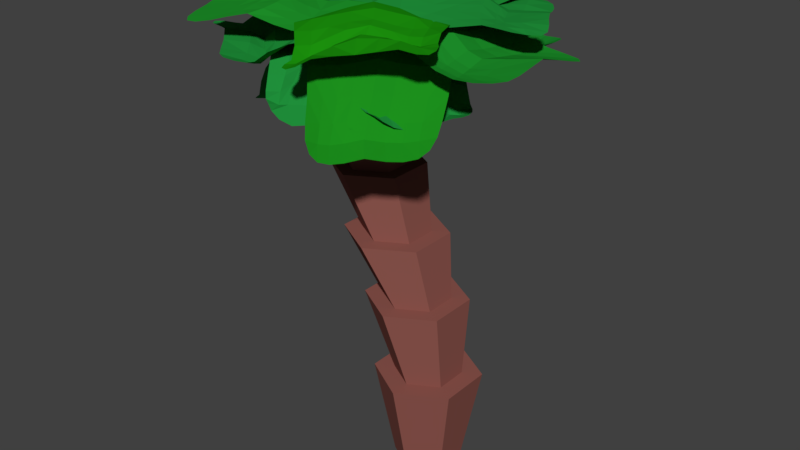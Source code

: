# Source: PalmTree.blend  (saved by Blender 2.79.0; exported with 4.5.12 LTS)
import bpy
from mathutils import Matrix  # noqa: F401  (used for matrix-valued properties, if any)

bpy.ops.wm.read_factory_settings(use_empty=True)
scene = bpy.context.scene
scene.name = 'Scene'

# ---- collections
col_collection_1 = bpy.data.collections.new('Collection 1'); scene.collection.children.link(col_collection_1)

# ---- materials (node trees are filled in below, after node groups)
mat_trunk = bpy.data.materials.new('Trunk')
mat_trunk.alpha_threshold = 0.0
mat_trunk.roughness = 0.5
mat_leaf = bpy.data.materials.new('Leaf')
mat_leaf.alpha_threshold = 0.0
mat_leaf.roughness = 0.5

# ---- material node trees
mat_trunk.use_nodes = True; mat_trunk.node_tree.nodes.clear()
_N = mat_trunk.node_tree.nodes; _L = mat_trunk.node_tree.links
n0 = _N.new('ShaderNodeOutputMaterial'); n0.name = 'Material Output'; n0.location = (300, 300)
n1 = _N.new('ShaderNodeBsdfDiffuse'); n1.name = 'Diffuse BSDF'; n1.location = (10, 300)
n1.inputs[0].default_value = (0.2734, 0.09496, 0.0778, 1.0)
_L.new(n1.outputs[0], n0.inputs[0])
n0.is_active_output = True
mat_leaf.use_nodes = True; mat_leaf.node_tree.nodes.clear()
_N = mat_leaf.node_tree.nodes; _L = mat_leaf.node_tree.links
n0 = _N.new('ShaderNodeOutputMaterial'); n0.name = 'Material Output'; n0.location = (590, 311)
n1 = _N.new('ShaderNodeObjectInfo'); n1.name = 'Object Info'; n1.location = (-281, 311)
n2 = _N.new('ShaderNodeHueSaturation'); n2.name = 'Hue Saturation Value'; n2.location = (-60, 337)
n2.inputs[4].default_value = (0.009947, 0.01295, 0.1212, 1.0)
n3 = _N.new('ShaderNodeMix'); n3.name = 'Mix'; n3.location = (179, 349)
n3.data_type = 'RGBA'
n3.inputs[0].default_value = 0.55
n3.inputs[7].default_value = (0.01947, 0.5, 0.0, 1.0)
n4 = _N.new('ShaderNodeBsdfDiffuse'); n4.name = 'Diffuse BSDF'; n4.location = (390, 327)
_L.new(n1.outputs[5], n2.inputs[2])
_L.new(n2.outputs[0], n3.inputs[6])
_L.new(n4.outputs[0], n0.inputs[0])
_L.new(n3.outputs[2], n4.inputs[0])
n0.is_active_output = True

# ---- world
world_world = bpy.data.worlds.new('World'); scene.world = world_world
world_world.color = (0.05088, 0.05088, 0.05088)
world_world.use_sun_shadow = False
world_world.sun_shadow_jitter_overblur = 0.0
world_world.cycles.sampling_method = 'MANUAL'

# ---- meshes
me_cylinder = bpy.data.meshes.new('Cylinder')
me_cylinder.from_pydata([(0.0, 0.4177, -0.002127), (-0.9372, 0.5513, 4.924), (0.3617, 0.2088, -0.002127), (-0.4598, 0.2756, 4.924), (0.3617, -0.2088, -0.002127), (-0.4598, -0.2756, 4.924), (-3.652e-08, -0.4177, -0.002127), (-0.9372, -0.5513, 4.924), (-0.3617, -0.2088, -0.002127), (-1.415, -0.2756, 4.924), (-0.3617, 0.2088, -0.002127), (-1.415, 0.2756, 4.924), (-0.0075, 0.4177, 1.253), (-0.1899, 0.4177, 2.246), (-0.5049, 0.4177, 3.04), (-0.8032, 0.4177, 3.858), (-0.4414, 0.2088, 3.858), (-0.1431, 0.2088, 3.04), (0.1719, 0.2088, 2.246), (0.3542, 0.2088, 1.253), (-0.4414, -0.2088, 3.858), (-0.1431, -0.2088, 3.04), (0.1719, -0.2088, 2.246), (0.3542, -0.2088, 1.253), (-0.8032, -0.4177, 3.858), (-0.5049, -0.4177, 3.04), (-0.1899, -0.4177, 2.246), (-0.0075, -0.4177, 1.253), (-1.165, -0.2088, 3.858), (-0.8666, -0.2088, 3.04), (-0.5516, -0.2088, 2.246), (-0.3692, -0.2088, 1.253), (-1.165, 0.2088, 3.858), (-0.8666, 0.2088, 3.04), (-0.5516, 0.2088, 2.246), (-0.3692, 0.2088, 1.253), (0.5729, 0.3351, 1.253), (0.5729, -0.3351, 1.253), (-0.007519, -0.6702, 1.253), (-0.588, -0.3351, 1.253), (-0.588, 0.3351, 1.253), (-0.007519, 0.6702, 1.253), (-0.1902, 0.6377, 2.245), (0.3621, 0.3188, 2.245), (0.3621, -0.3188, 2.245), (-0.1902, -0.6377, 2.245), (-0.7424, -0.3188, 2.245), (-0.7424, 0.3188, 2.245), (-0.5054, 0.6385, 3.039), (0.04756, 0.3192, 3.039), (0.04756, -0.3192, 3.039), (-0.5054, -0.6385, 3.039), (-1.058, -0.3192, 3.039), (-1.058, 0.3192, 3.039), (-0.8044, 0.5927, 3.857), (-0.2911, 0.2963, 3.857), (-0.2911, -0.2963, 3.857), (-0.8044, -0.5927, 3.857), (-1.318, -0.2963, 3.857), (-1.318, 0.2963, 3.857)], [], [(15, 1, 3, 16), (16, 3, 5, 20), (20, 5, 7, 24), (24, 7, 9, 28), (3, 1, 11, 9, 7, 5), (28, 9, 11, 32), (32, 11, 1, 15), (0, 2, 4, 6, 8, 10), (40, 35, 12, 41), (47, 34, 13, 42), (53, 33, 14, 48), (59, 32, 15, 54), (39, 31, 35, 40), (46, 30, 34, 47), (52, 29, 33, 53), (58, 28, 32, 59), (38, 27, 31, 39), (45, 26, 30, 46), (51, 25, 29, 52), (57, 24, 28, 58), (37, 23, 27, 38), (44, 22, 26, 45), (50, 21, 25, 51), (56, 20, 24, 57), (36, 19, 23, 37), (43, 18, 22, 44), (49, 17, 21, 50), (55, 16, 20, 56), (41, 12, 19, 36), (42, 13, 18, 43), (48, 14, 17, 49), (54, 15, 16, 55), (0, 41, 36, 2), (2, 36, 37, 4), (4, 37, 38, 6), (6, 38, 39, 8), (8, 39, 40, 10), (10, 40, 41, 0), (12, 42, 43, 19), (19, 43, 44, 23), (23, 44, 45, 27), (27, 45, 46, 31), (31, 46, 47, 35), (35, 47, 42, 12), (13, 48, 49, 18), (18, 49, 50, 22), (22, 50, 51, 26), (26, 51, 52, 30), (30, 52, 53, 34), (34, 53, 48, 13), (14, 54, 55, 17), (17, 55, 56, 21), (21, 56, 57, 25), (25, 57, 58, 29), (29, 58, 59, 33), (33, 59, 54, 14)])
me_cylinder.materials.append(mat_trunk)
me_cylinder.use_remesh_preserve_volume = False
me_cylinder.use_remesh_preserve_attributes = False
me_cylinder.use_mirror_vertex_groups = False
me_cylinder.update()
me_plane_016 = bpy.data.meshes.new('Plane.016')
me_plane_016.from_pydata([(0.1834, -0.06401, 4.672), (0.06489, -0.1965, 4.792), (0.3193, -0.1856, 4.569), (0.3322, 0.03149, 4.613), (0.07997, 0.006428, 4.801), (-0.04527, -0.1175, 4.914), (0.2055, -0.3136, 4.654), (0.4441, -0.08077, 4.55), (0.2364, 0.09682, 4.72), (-0.3326, 0.2405, 5.232), (-0.5424, 0.1413, 5.326), (-0.134, 0.1137, 5.062), (-0.1493, 0.3243, 5.127), (-0.6421, 0.4093, 5.359), (-0.8575, 0.3099, 5.416), (-0.2785, 0.007312, 5.15), (0.01487, 0.217, 4.997), (-0.4037, 0.4699, 5.255), (-0.8804, -0.3814, 5.26), (-0.9215, -0.6038, 5.17), (-0.6369, -0.4674, 5.141), (-0.8258, -0.1688, 5.33), (-1.138, -0.2472, 5.35), (-1.144, -0.4698, 5.252), (-0.7137, -0.6804, 5.098), (-0.5471, -0.2752, 5.196), (-1.108, -0.02478, 5.409), (-0.1781, -0.6685, 4.925), (-0.2241, -0.8411, 4.817), (-0.0316, -0.7682, 4.734), (-0.1108, -0.5105, 4.973), (-0.3083, -0.5853, 5.025), (-0.367, -0.7699, 4.936), (-0.07949, -0.9207, 4.697), (0.032, -0.6162, 4.761), (-0.2325, -0.4226, 5.06), (-1.283, 0.09533, 5.3), (-1.331, -0.1078, 5.275), (-1.341, -0.3087, 5.244), (-0.4236, -0.9893, 4.949), (-0.2572, -1.047, 4.823), (-0.1145, -1.093, 4.765), (0.4067, -0.4852, 4.594), (0.5179, -0.3681, 4.601), (0.6068, -0.2498, 4.596), (0.1724, 0.3188, 4.989), (0.004005, 0.4269, 5.088), (-0.2049, 0.5415, 5.191), (-0.6648, 0.6179, 5.275), (-0.8663, 0.5546, 5.3), (-1.044, 0.4378, 5.309), (-1.18, -0.6665, 5.182), (-1.004, -0.8026, 5.139), (-0.8145, -0.8879, 5.114), (0.1038, -1.038, 4.687), (0.1709, -0.9177, 4.625), (0.2329, -0.7707, 4.59), (0.5892, 0.009499, 4.598), (0.507, 0.1122, 4.63), (0.4128, 0.1802, 4.706), (-0.1435, -0.06351, 5.049), (-0.01203, 0.05101, 4.969), (0.1428, 0.1431, 4.894), (-0.5292, -0.7217, 5.065), (-0.449, -0.5229, 5.086), (-0.3564, -0.3539, 5.112), (-0.4267, -0.1189, 5.24), (-0.7255, 0.009317, 5.385), (-1.026, 0.1672, 5.455), (0.1046, -0.4615, 4.77), (-0.03283, -0.3511, 4.939), (-0.1446, -0.2665, 5.032), (-1.3, -0.4969, 5.215), (0.01083, -1.101, 4.739), (-0.4432, 0.6141, 5.237), (0.6377, -0.122, 4.595), (-1.191, 0.282, 5.334), (-0.6193, -0.9434, 5.096), (0.2982, -0.6161, 4.614), (0.3091, 0.2354, 4.872), (-0.2512, -0.2054, 5.123)], [], [(0, 4, 5, 1), (1, 5, 71, 70), (4, 61, 60, 5), (5, 60, 80, 71), (0, 1, 6, 2), (2, 6, 42, 43), (1, 70, 69, 6), (6, 69, 78, 42), (0, 2, 7, 3), (3, 7, 57, 58), (2, 43, 44, 7), (7, 44, 75, 57), (0, 3, 8, 4), (4, 8, 62, 61), (3, 58, 59, 8), (8, 59, 79, 62), (9, 13, 14, 10), (10, 14, 68, 67), (13, 49, 50, 14), (14, 50, 76, 68), (9, 10, 15, 11), (11, 15, 60, 61), (10, 67, 66, 15), (15, 66, 80, 60), (9, 11, 16, 12), (12, 16, 45, 46), (11, 61, 62, 16), (16, 62, 79, 45), (9, 12, 17, 13), (13, 17, 48, 49), (12, 46, 47, 17), (17, 47, 74, 48), (18, 22, 23, 19), (19, 23, 51, 52), (22, 37, 38, 23), (23, 38, 72, 51), (18, 19, 24, 20), (20, 24, 63, 64), (19, 52, 53, 24), (24, 53, 77, 63), (18, 20, 25, 21), (21, 25, 66, 67), (20, 64, 65, 25), (25, 65, 80, 66), (18, 21, 26, 22), (22, 26, 36, 37), (21, 67, 68, 26), (26, 68, 76, 36), (27, 31, 32, 28), (28, 32, 39, 40), (31, 64, 63, 32), (32, 63, 77, 39), (27, 28, 33, 29), (29, 33, 54, 55), (28, 40, 41, 33), (33, 41, 73, 54), (27, 29, 34, 30), (30, 34, 69, 70), (29, 55, 56, 34), (34, 56, 78, 69), (27, 30, 35, 31), (31, 35, 65, 64), (30, 70, 71, 35), (35, 71, 80, 65)])
me_plane_016.materials.append(mat_leaf)
me_plane_016.use_remesh_preserve_volume = False
me_plane_016.use_remesh_preserve_attributes = False
me_plane_016.use_mirror_vertex_groups = False
me_plane_016.update()
me_plane_001 = bpy.data.meshes.new('Plane.001')
me_plane_001.from_pydata([(-0.7025, 2.131, 4.565), (-0.5217, 2.017, 4.549), (-0.596, 2.342, 4.604), (-0.8807, 2.245, 4.633), (-0.8093, 1.909, 4.633), (-0.6238, 1.809, 4.607), (-0.4221, 2.215, 4.608), (-0.7643, 2.45, 4.644), (-0.9943, 2.011, 4.711), (-1.185, 0.9997, 5.211), (-0.996, 0.9207, 5.231), (-1.055, 1.326, 5.051), (-1.368, 1.083, 5.208), (-1.309, 0.6777, 5.288), (-1.128, 0.5929, 5.326), (-0.864, 1.248, 5.05), (-1.247, 1.403, 5.087), (-1.47, 0.7783, 5.259), (-0.4227, 0.6928, 5.213), (-0.2328, 0.6253, 5.211), (-0.2902, 1.017, 5.073), (-0.6135, 0.7667, 5.232), (-0.556, 0.3745, 5.289), (-0.3703, 0.3354, 5.26), (-0.09894, 0.9404, 5.111), (-0.4815, 1.094, 5.063), (-0.7455, 0.4389, 5.327), (0.0404, 1.747, 4.665), (0.2295, 1.686, 4.76), (0.1309, 1.934, 4.727), (-0.1495, 1.822, 4.604), (-0.05618, 1.553, 4.706), (0.1377, 1.486, 4.806), (0.3023, 1.875, 4.792), (-0.05415, 2.003, 4.679), (-0.2477, 1.629, 4.646), (-0.8774, 0.111, 5.312), (-0.6899, 0.05933, 5.264), (-0.5097, 0.05822, 5.231), (0.3346, 1.432, 4.934), (0.4203, 1.64, 4.88), (0.4677, 1.824, 4.878), (-0.3045, 2.486, 4.708), (-0.4753, 2.604, 4.693), (-0.6382, 2.674, 4.702), (-1.438, 1.48, 5.15), (-1.55, 1.167, 5.225), (-1.621, 0.8866, 5.248), (-1.562, 0.4818, 5.231), (-1.431, 0.3578, 5.264), (-1.26, 0.2651, 5.312), (-0.1865, 0.309, 5.249), (-0.04337, 0.5609, 5.228), (0.09233, 0.8634, 5.169), (0.3769, 2.103, 4.848), (0.236, 2.187, 4.816), (0.06068, 2.262, 4.783), (-0.9309, 2.546, 4.725), (-1.058, 2.359, 4.746), (-1.179, 2.114, 4.833), (-0.7369, 1.557, 4.834), (-0.9257, 1.644, 4.85), (-1.115, 1.729, 4.914), (0.0275, 1.246, 4.973), (-0.1654, 1.316, 4.897), (-0.3572, 1.391, 4.86), (-0.6727, 1.171, 5.087), (-0.8047, 0.8437, 5.269), (-0.9367, 0.5159, 5.372), (-0.2424, 2.092, 4.663), (-0.3389, 1.906, 4.592), (-0.4378, 1.711, 4.642), (-0.3407, 0.133, 5.233), (0.4605, 1.986, 4.876), (-1.632, 0.6529, 5.233), (-0.7916, 2.662, 4.72), (-1.069, 0.1881, 5.367), (0.2214, 1.179, 5.078), (-0.1257, 2.359, 4.769), (-1.306, 1.807, 5.019), (-0.5479, 1.471, 4.873)], [], [(0, 4, 5, 1), (1, 5, 71, 70), (4, 61, 60, 5), (5, 60, 80, 71), (0, 1, 6, 2), (2, 6, 42, 43), (1, 70, 69, 6), (6, 69, 78, 42), (0, 2, 7, 3), (3, 7, 57, 58), (2, 43, 44, 7), (7, 44, 75, 57), (0, 3, 8, 4), (4, 8, 62, 61), (3, 58, 59, 8), (8, 59, 79, 62), (9, 13, 14, 10), (10, 14, 68, 67), (13, 49, 50, 14), (14, 50, 76, 68), (9, 10, 15, 11), (11, 15, 60, 61), (10, 67, 66, 15), (15, 66, 80, 60), (9, 11, 16, 12), (12, 16, 45, 46), (11, 61, 62, 16), (16, 62, 79, 45), (9, 12, 17, 13), (13, 17, 48, 49), (12, 46, 47, 17), (17, 47, 74, 48), (18, 22, 23, 19), (19, 23, 51, 52), (22, 37, 38, 23), (23, 38, 72, 51), (18, 19, 24, 20), (20, 24, 63, 64), (19, 52, 53, 24), (24, 53, 77, 63), (18, 20, 25, 21), (21, 25, 66, 67), (20, 64, 65, 25), (25, 65, 80, 66), (18, 21, 26, 22), (22, 26, 36, 37), (21, 67, 68, 26), (26, 68, 76, 36), (27, 31, 32, 28), (28, 32, 39, 40), (31, 64, 63, 32), (32, 63, 77, 39), (27, 28, 33, 29), (29, 33, 54, 55), (28, 40, 41, 33), (33, 41, 73, 54), (27, 29, 34, 30), (30, 34, 69, 70), (29, 55, 56, 34), (34, 56, 78, 69), (27, 30, 35, 31), (31, 35, 65, 64), (30, 70, 71, 35), (35, 71, 80, 65)])
me_plane_001.materials.append(mat_leaf)
me_plane_001.use_remesh_preserve_volume = False
me_plane_001.use_remesh_preserve_attributes = False
me_plane_001.use_mirror_vertex_groups = False
me_plane_001.update()
me_plane = bpy.data.meshes.new('Plane')
me_plane.from_pydata([(0.7513, 0.3724, 5.157), (0.707, 0.1398, 5.179), (1.055, 0.415, 5.166), (0.8103, 0.6115, 5.147), (0.4876, 0.3804, 5.212), (0.4532, 0.1485, 5.237), (1.009, 0.1968, 5.205), (1.095, 0.624, 5.138), (0.5375, 0.6247, 5.204), (-0.3696, 0.5833, 5.364), (-0.3764, 0.3726, 5.413), (-0.06191, 0.5204, 5.355), (-0.3564, 0.7919, 5.325), (-0.7043, 0.594, 5.322), (-0.7153, 0.3942, 5.374), (-0.07162, 0.2997, 5.396), (-0.0476, 0.7481, 5.328), (-0.6712, 0.7809, 5.282), (-0.3696, -0.2383, 5.372), (-0.3564, -0.4323, 5.335), (-0.06191, -0.3043, 5.366), (-0.3764, -0.03974, 5.417), (-0.7043, -0.2179, 5.322), (-0.6712, -0.4047, 5.282), (-0.0476, -0.489, 5.345), (-0.07162, -0.1127, 5.401), (-0.7153, -0.01813, 5.374), (0.7219, -0.4405, 5.162), (0.7566, -0.597, 5.17), (1.007, -0.3826, 5.19), (0.6956, -0.2693, 5.177), (0.465, -0.4377, 5.216), (0.4993, -0.6012, 5.221), (1.019, -0.5393, 5.181), (0.9873, -0.2091, 5.215), (0.4434, -0.261, 5.236), (-1.069, -0.01813, 5.312), (-1.047, -0.2114, 5.264), (-0.9804, -0.379, 5.231), (0.5418, -0.7589, 5.249), (0.7974, -0.7478, 5.2), (1.029, -0.6874, 5.194), (1.393, 0.2849, 5.248), (1.428, 0.4832, 5.192), (1.417, 0.6521, 5.147), (-0.03179, 0.978, 5.32), (-0.3413, 0.9978, 5.303), (-0.627, 0.9613, 5.261), (-0.9804, 0.7551, 5.231), (-1.047, 0.5876, 5.264), (-1.069, 0.3942, 5.312), (-0.627, -0.5852, 5.261), (-0.3413, -0.6259, 5.311), (-0.03179, -0.6715, 5.341), (1.314, -0.4515, 5.218), (1.35, -0.2927, 5.246), (1.351, -0.1151, 5.277), (1.128, 0.8299, 5.132), (0.8744, 0.8533, 5.155), (0.5923, 0.8758, 5.215), (0.2087, 0.2117, 5.364), (0.2288, 0.4376, 5.33), (0.2562, 0.6754, 5.313), (0.2392, -0.5567, 5.331), (0.2154, -0.3832, 5.339), (0.2018, -0.1987, 5.367), (-0.0747, 0.08889, 5.447), (-0.378, 0.164, 5.466), (-0.7153, 0.1881, 5.429), (0.9809, -0.01655, 5.255), (0.6873, -0.07666, 5.22), (0.4396, -0.06524, 5.281), (-0.8479, -0.5078, 5.233), (1.213, -0.5867, 5.205), (-0.8479, 0.884, 5.233), (1.324, 0.7723, 5.131), (-1.069, 0.1881, 5.367), (0.2691, -0.725, 5.345), (1.355, 0.07715, 5.311), (0.2831, 0.9203, 5.319), (0.2012, 0.0007066, 5.413)], [], [(0, 4, 5, 1), (1, 5, 71, 70), (4, 61, 60, 5), (5, 60, 80, 71), (0, 1, 6, 2), (2, 6, 42, 43), (1, 70, 69, 6), (6, 69, 78, 42), (0, 2, 7, 3), (3, 7, 57, 58), (2, 43, 44, 7), (7, 44, 75, 57), (0, 3, 8, 4), (4, 8, 62, 61), (3, 58, 59, 8), (8, 59, 79, 62), (9, 13, 14, 10), (10, 14, 68, 67), (13, 49, 50, 14), (14, 50, 76, 68), (9, 10, 15, 11), (11, 15, 60, 61), (10, 67, 66, 15), (15, 66, 80, 60), (9, 11, 16, 12), (12, 16, 45, 46), (11, 61, 62, 16), (16, 62, 79, 45), (9, 12, 17, 13), (13, 17, 48, 49), (12, 46, 47, 17), (17, 47, 74, 48), (18, 22, 23, 19), (19, 23, 51, 52), (22, 37, 38, 23), (23, 38, 72, 51), (18, 19, 24, 20), (20, 24, 63, 64), (19, 52, 53, 24), (24, 53, 77, 63), (18, 20, 25, 21), (21, 25, 66, 67), (20, 64, 65, 25), (25, 65, 80, 66), (18, 21, 26, 22), (22, 26, 36, 37), (21, 67, 68, 26), (26, 68, 76, 36), (27, 31, 32, 28), (28, 32, 39, 40), (31, 64, 63, 32), (32, 63, 77, 39), (27, 28, 33, 29), (29, 33, 54, 55), (28, 40, 41, 33), (33, 41, 73, 54), (27, 29, 34, 30), (30, 34, 69, 70), (29, 55, 56, 34), (34, 56, 78, 69), (27, 30, 35, 31), (31, 35, 65, 64), (30, 70, 71, 35), (35, 71, 80, 65)])
me_plane.materials.append(mat_leaf)
me_plane.use_remesh_preserve_volume = False
me_plane.use_remesh_preserve_attributes = False
me_plane.use_mirror_vertex_groups = False
me_plane.update()
me_plane_003 = bpy.data.meshes.new('Plane.003')
me_plane_003.from_pydata([(-1.61, -1.06, 4.998), (-1.742, -0.8896, 5.045), (-1.732, -1.169, 5.066), (-1.492, -1.247, 4.989), (-1.5, -0.967, 4.989), (-1.637, -0.8046, 5.03), (-1.857, -0.9923, 5.117), (-1.622, -1.35, 5.047), (-1.373, -1.147, 4.994), (-1.132, -0.5822, 5.317), (-1.283, -0.4441, 5.342), (-1.268, -0.7465, 5.189), (-0.9889, -0.7249, 5.305), (-0.9608, -0.3424, 5.322), (-1.111, -0.21, 5.373), (-1.413, -0.5964, 5.217), (-1.129, -0.9063, 5.218), (-0.834, -0.4839, 5.282), (-1.772, -0.06992, 5.317), (-1.945, 0.03586, 5.304), (-1.905, -0.227, 5.212), (-1.604, -0.1864, 5.342), (-1.602, 0.1547, 5.322), (-1.771, 0.241, 5.281), (-2.087, -0.1294, 5.219), (-1.732, -0.3363, 5.236), (-1.436, 0.04281, 5.373), (-2.254, -0.552, 4.974), (-2.449, -0.488, 4.981), (-2.374, -0.673, 5.039), (-2.066, -0.6353, 5.022), (-2.14, -0.4502, 4.995), (-2.333, -0.3723, 5.001), (-2.554, -0.6201, 5.043), (-2.184, -0.7414, 5.089), (-1.957, -0.5461, 5.032), (-1.233, 0.3127, 5.312), (-1.4, 0.4121, 5.264), (-1.574, 0.4606, 5.231), (-2.537, -0.3131, 5.094), (-2.651, -0.4424, 5.071), (-2.731, -0.5779, 5.093), (-2.027, -1.197, 5.163), (-1.903, -1.365, 5.136), (-1.785, -1.502, 5.118), (-0.9935, -1.072, 5.275), (-0.8485, -0.8681, 5.301), (-0.7188, -0.63, 5.261), (-0.6705, -0.2252, 5.231), (-0.7639, -0.07112, 5.264), (-0.9045, 0.06337, 5.312), (-1.942, 0.3138, 5.261), (-2.121, 0.1359, 5.3), (-2.275, -0.04086, 5.274), (-2.68, -0.8077, 5.118), (-2.536, -0.8783, 5.136), (-2.355, -0.9467, 5.16), (-1.519, -1.534, 5.093), (-1.384, -1.452, 5.072), (-1.256, -1.344, 5.095), (-1.525, -0.7021, 5.147), (-1.384, -0.8607, 5.098), (-1.253, -1.033, 5.11), (-2.21, -0.2553, 5.127), (-2.021, -0.3406, 5.128), (-1.843, -0.4419, 5.167), (-1.568, -0.4591, 5.264), (-1.441, -0.3127, 5.384), (-1.273, -0.08313, 5.428), (-2.005, -0.841, 5.153), (-1.89, -0.7403, 5.089), (-1.786, -0.6579, 5.086), (-1.756, 0.4335, 5.233), (-2.753, -0.7093, 5.112), (-0.648, -0.4087, 5.233), (-1.658, -1.565, 5.112), (-1.069, 0.1881, 5.367), (-2.408, -0.1847, 5.209), (-2.174, -1.045, 5.202), (-1.129, -1.219, 5.21), (-1.676, -0.5597, 5.205)], [], [(0, 4, 5, 1), (1, 5, 71, 70), (4, 61, 60, 5), (5, 60, 80, 71), (0, 1, 6, 2), (2, 6, 42, 43), (1, 70, 69, 6), (6, 69, 78, 42), (0, 2, 7, 3), (3, 7, 57, 58), (2, 43, 44, 7), (7, 44, 75, 57), (0, 3, 8, 4), (4, 8, 62, 61), (3, 58, 59, 8), (8, 59, 79, 62), (9, 13, 14, 10), (10, 14, 68, 67), (13, 49, 50, 14), (14, 50, 76, 68), (9, 10, 15, 11), (11, 15, 60, 61), (10, 67, 66, 15), (15, 66, 80, 60), (9, 11, 16, 12), (12, 16, 45, 46), (11, 61, 62, 16), (16, 62, 79, 45), (9, 12, 17, 13), (13, 17, 48, 49), (12, 46, 47, 17), (17, 47, 74, 48), (18, 22, 23, 19), (19, 23, 51, 52), (22, 37, 38, 23), (23, 38, 72, 51), (18, 19, 24, 20), (20, 24, 63, 64), (19, 52, 53, 24), (24, 53, 77, 63), (18, 20, 25, 21), (21, 25, 66, 67), (20, 64, 65, 25), (25, 65, 80, 66), (18, 21, 26, 22), (22, 26, 36, 37), (21, 67, 68, 26), (26, 68, 76, 36), (27, 31, 32, 28), (28, 32, 39, 40), (31, 64, 63, 32), (32, 63, 77, 39), (27, 28, 33, 29), (29, 33, 54, 55), (28, 40, 41, 33), (33, 41, 73, 54), (27, 29, 34, 30), (30, 34, 69, 70), (29, 55, 56, 34), (34, 56, 78, 69), (27, 30, 35, 31), (31, 35, 65, 64), (30, 70, 71, 35), (35, 71, 80, 65)])
me_plane_003.materials.append(mat_leaf)
me_plane_003.use_remesh_preserve_volume = False
me_plane_003.use_remesh_preserve_attributes = False
me_plane_003.use_mirror_vertex_groups = False
me_plane_003.update()
me_plane_002 = bpy.data.meshes.new('Plane.002')
me_plane_002.from_pydata([(-2.389, 0.9587, 4.712), (-2.207, 1.015, 4.742), (-2.538, 1.151, 4.577), (-2.565, 0.9243, 4.708), (-2.233, 0.8273, 4.886), (-2.047, 0.8915, 4.921), (-2.364, 1.205, 4.598), (-2.69, 1.107, 4.582), (-2.417, 0.786, 4.872), (-1.752, 0.471, 5.217), (-1.566, 0.5518, 5.262), (-1.911, 0.614, 5.153), (-1.937, 0.4038, 5.184), (-1.594, 0.2834, 5.255), (-1.409, 0.3597, 5.303), (-1.726, 0.6924, 5.195), (-2.096, 0.5504, 5.127), (-1.777, 0.2312, 5.216), (-1.01, 0.8242, 5.217), (-0.8316, 0.9301, 5.184), (-1.167, 0.9685, 5.153), (-1.194, 0.7291, 5.262), (-0.8613, 0.6324, 5.255), (-0.7069, 0.7409, 5.216), (-0.9795, 1.082, 5.127), (-1.353, 0.8697, 5.195), (-1.037, 0.537, 5.303), (-1.648, 1.312, 4.712), (-1.46, 1.451, 4.708), (-1.805, 1.5, 4.577), (-1.835, 1.192, 4.742), (-1.488, 1.182, 4.886), (-1.3, 1.318, 4.872), (-1.62, 1.616, 4.582), (-1.992, 1.382, 4.598), (-1.675, 1.069, 4.921), (-0.8826, 0.2749, 5.302), (-0.7176, 0.3771, 5.254), (-0.595, 0.5054, 5.218), (-1.111, 1.474, 4.886), (-1.271, 1.607, 4.733), (-1.434, 1.737, 4.618), (-2.518, 1.48, 4.507), (-2.682, 1.418, 4.489), (-2.802, 1.342, 4.496), (-2.281, 0.5007, 5.125), (-2.121, 0.348, 5.172), (-1.959, 0.1939, 5.198), (-1.619, 0.01787, 5.218), (-1.439, 0.03361, 5.254), (-1.255, 0.0976, 5.302), (-0.563, 0.8587, 5.198), (-0.6551, 1.046, 5.172), (-0.7917, 1.21, 5.125), (-1.778, 1.829, 4.496), (-1.96, 1.762, 4.489), (-2.146, 1.657, 4.507), (-2.831, 1.072, 4.618), (-2.738, 0.9085, 4.733), (-2.6, 0.7651, 4.886), (-1.886, 0.8058, 5.12), (-2.071, 0.7327, 5.08), (-2.256, 0.6791, 5.06), (-1.139, 1.211, 5.06), (-1.327, 1.087, 5.08), (-1.514, 0.9831, 5.12), (-1.539, 0.7857, 5.247), (-1.38, 0.6445, 5.314), (-1.223, 0.4508, 5.356), (-2.179, 1.281, 4.644), (-2.021, 1.097, 4.79), (-1.861, 0.9801, 4.972), (-0.5361, 0.6676, 5.207), (-1.602, 1.827, 4.541), (-1.793, 0.06921, 5.207), (-2.859, 1.228, 4.541), (-1.069, 0.1867, 5.357), (-0.9508, 1.353, 5.065), (-2.333, 1.552, 4.551), (-2.44, 0.6436, 5.065), (-1.7, 0.899, 5.172)], [], [(0, 4, 5, 1), (1, 5, 71, 70), (4, 61, 60, 5), (5, 60, 80, 71), (0, 1, 6, 2), (2, 6, 42, 43), (1, 70, 69, 6), (6, 69, 78, 42), (0, 2, 7, 3), (3, 7, 57, 58), (2, 43, 44, 7), (7, 44, 75, 57), (0, 3, 8, 4), (4, 8, 62, 61), (3, 58, 59, 8), (8, 59, 79, 62), (9, 13, 14, 10), (10, 14, 68, 67), (13, 49, 50, 14), (14, 50, 76, 68), (9, 10, 15, 11), (11, 15, 60, 61), (10, 67, 66, 15), (15, 66, 80, 60), (9, 11, 16, 12), (12, 16, 45, 46), (11, 61, 62, 16), (16, 62, 79, 45), (9, 12, 17, 13), (13, 17, 48, 49), (12, 46, 47, 17), (17, 47, 74, 48), (18, 22, 23, 19), (19, 23, 51, 52), (22, 37, 38, 23), (23, 38, 72, 51), (18, 19, 24, 20), (20, 24, 63, 64), (19, 52, 53, 24), (24, 53, 77, 63), (18, 20, 25, 21), (21, 25, 66, 67), (20, 64, 65, 25), (25, 65, 80, 66), (18, 21, 26, 22), (22, 26, 36, 37), (21, 67, 68, 26), (26, 68, 76, 36), (27, 31, 32, 28), (28, 32, 39, 40), (31, 64, 63, 32), (32, 63, 77, 39), (27, 28, 33, 29), (29, 33, 54, 55), (28, 40, 41, 33), (33, 41, 73, 54), (27, 29, 34, 30), (30, 34, 69, 70), (29, 55, 56, 34), (34, 56, 78, 69), (27, 30, 35, 31), (31, 35, 65, 64), (30, 70, 71, 35), (35, 71, 80, 65)])
me_plane_002.materials.append(mat_leaf)
me_plane_002.use_remesh_preserve_volume = False
me_plane_002.use_remesh_preserve_attributes = False
me_plane_002.use_mirror_vertex_groups = False
me_plane_002.update()
me_plane_004 = bpy.data.meshes.new('Plane.004')
me_plane_004.from_pydata([(0.191, -0.6764, 4.695), (0.01839, -0.7975, 4.71), (0.3113, -0.858, 4.506), (0.3819, -0.5708, 4.712), (0.126, -0.5228, 4.935), (-0.03768, -0.6449, 4.962), (0.1401, -0.9809, 4.508), (0.4803, -0.7461, 4.54), (0.3104, -0.4138, 4.933), (-0.2749, -0.0002132, 5.369), (-0.4203, -0.1381, 5.418), (-0.06724, -0.1996, 5.306), (-0.1277, 0.1306, 5.33), (-0.5242, 0.2221, 5.343), (-0.6722, 0.08802, 5.396), (-0.2144, -0.3331, 5.348), (0.08635, -0.07035, 5.279), (-0.3696, 0.3319, 5.301), (-0.851, -0.5564, 5.383), (-0.9862, -0.7008, 5.35), (-0.6456, -0.7378, 5.325), (-0.7095, -0.4172, 5.425), (-1.094, -0.348, 5.352), (-1.201, -0.4996, 5.314), (-0.7812, -0.8817, 5.306), (-0.5036, -0.6019, 5.357), (-0.9614, -0.2019, 5.4), (-0.3851, -1.224, 4.707), (-0.4766, -1.378, 4.732), (-0.2581, -1.418, 4.512), (-0.2708, -1.075, 4.715), (-0.4524, -1.055, 4.952), (-0.5572, -1.209, 4.961), (-0.3511, -1.55, 4.552), (-0.1491, -1.269, 4.51), (-0.3269, -0.9114, 4.97), (-1.213, 0.04106, 5.316), (-1.333, -0.1122, 5.271), (-1.403, -0.2781, 5.242), (-0.6448, -1.375, 4.999), (-0.5495, -1.538, 4.791), (-0.4298, -1.675, 4.627), (0.3496, -1.206, 4.395), (0.5067, -1.079, 4.396), (0.627, -0.9509, 4.427), (0.2444, 0.05728, 5.272), (0.02022, 0.2589, 5.307), (-0.2116, 0.4295, 5.278), (-0.6081, 0.5303, 5.235), (-0.7728, 0.4574, 5.267), (-0.9241, 0.3351, 5.315), (-1.296, -0.6554, 5.294), (-1.118, -0.8513, 5.332), (-0.9124, -1.035, 5.307), (-0.1683, -1.732, 4.435), (-0.05362, -1.638, 4.4), (0.06045, -1.498, 4.396), (0.6547, -0.6454, 4.604), (0.5891, -0.4791, 4.759), (0.512, -0.3156, 4.96), (-0.0858, -0.5047, 5.225), (0.06702, -0.3774, 5.189), (0.2339, -0.2586, 5.173), (-0.6337, -1.053, 5.203), (-0.5114, -0.9051, 5.209), (-0.375, -0.7683, 5.235), (-0.3548, -0.4725, 5.399), (-0.5649, -0.2812, 5.47), (-0.8168, -0.05823, 5.45), (-0.01503, -1.119, 4.548), (-0.1294, -0.9344, 4.755), (-0.1787, -0.7805, 5.011), (-1.399, -0.4595, 5.251), (-0.294, -1.752, 4.512), (-0.4233, 0.5293, 5.24), (0.682, -0.8081, 4.497), (-1.069, 0.1881, 5.37), (-0.7447, -1.211, 5.222), (0.1901, -1.343, 4.431), (0.412, -0.1453, 5.182), (-0.2239, -0.6417, 5.276)], [], [(0, 4, 5, 1), (1, 5, 71, 70), (4, 61, 60, 5), (5, 60, 80, 71), (0, 1, 6, 2), (2, 6, 42, 43), (1, 70, 69, 6), (6, 69, 78, 42), (0, 2, 7, 3), (3, 7, 57, 58), (2, 43, 44, 7), (7, 44, 75, 57), (0, 3, 8, 4), (4, 8, 62, 61), (3, 58, 59, 8), (8, 59, 79, 62), (9, 13, 14, 10), (10, 14, 68, 67), (13, 49, 50, 14), (14, 50, 76, 68), (9, 10, 15, 11), (11, 15, 60, 61), (10, 67, 66, 15), (15, 66, 80, 60), (9, 11, 16, 12), (12, 16, 45, 46), (11, 61, 62, 16), (16, 62, 79, 45), (9, 12, 17, 13), (13, 17, 48, 49), (12, 46, 47, 17), (17, 47, 74, 48), (18, 22, 23, 19), (19, 23, 51, 52), (22, 37, 38, 23), (23, 38, 72, 51), (18, 19, 24, 20), (20, 24, 63, 64), (19, 52, 53, 24), (24, 53, 77, 63), (18, 20, 25, 21), (21, 25, 66, 67), (20, 64, 65, 25), (25, 65, 80, 66), (18, 21, 26, 22), (22, 26, 36, 37), (21, 67, 68, 26), (26, 68, 76, 36), (27, 31, 32, 28), (28, 32, 39, 40), (31, 64, 63, 32), (32, 63, 77, 39), (27, 28, 33, 29), (29, 33, 54, 55), (28, 40, 41, 33), (33, 41, 73, 54), (27, 29, 34, 30), (30, 34, 69, 70), (29, 55, 56, 34), (34, 56, 78, 69), (27, 30, 35, 31), (31, 35, 65, 64), (30, 70, 71, 35), (35, 71, 80, 65)])
me_plane_004.materials.append(mat_leaf)
me_plane_004.use_remesh_preserve_volume = False
me_plane_004.use_remesh_preserve_attributes = False
me_plane_004.use_mirror_vertex_groups = False
me_plane_004.update()
me_plane_005 = bpy.data.meshes.new('Plane.005')
me_plane_005.from_pydata([(0.2326, 1.053, 5.455), (0.3217, 0.8797, 5.449), (0.4286, 1.112, 5.477), (0.1628, 1.241, 5.455), (0.07448, 1.039, 5.458), (0.1636, 0.8656, 5.481), (0.5176, 0.9455, 5.458), (0.3474, 1.278, 5.482), (0.002436, 1.229, 5.436), (-0.5146, 0.7757, 5.501), (-0.4105, 0.6045, 5.55), (-0.2759, 0.9366, 5.482), (-0.6114, 0.9472, 5.462), (-0.7845, 0.5789, 5.475), (-0.6847, 0.406, 5.527), (-0.1764, 0.7646, 5.539), (-0.3698, 1.114, 5.434), (-0.8592, 0.7533, 5.433), (-0.09253, 0.09521, 5.521), (0.02004, -0.06745, 5.487), (0.1281, 0.2577, 5.54), (-0.1987, 0.2629, 5.561), (-0.3475, -0.09789, 5.484), (-0.2219, -0.2349, 5.446), (0.2401, 0.09479, 5.512), (0.02531, 0.4252, 5.568), (-0.4623, 0.06216, 5.532), (0.6262, 0.3921, 5.477), (0.7443, 0.2632, 5.482), (0.8072, 0.4568, 5.497), (0.5195, 0.5439, 5.471), (0.4703, 0.3752, 5.496), (0.5901, 0.2352, 5.495), (0.9065, 0.3326, 5.487), (0.7059, 0.6062, 5.49), (0.3636, 0.5318, 5.504), (-0.753, -0.1328, 5.448), (-0.6285, -0.2823, 5.402), (-0.4812, -0.3859, 5.373), (0.7258, 0.1106, 5.495), (0.878, 0.1546, 5.48), (1.013, 0.2295, 5.466), (0.7719, 1.091, 5.459), (0.6831, 1.247, 5.452), (0.5764, 1.372, 5.449), (-0.4612, 1.295, 5.408), (-0.7056, 1.119, 5.439), (-0.9213, 0.9284, 5.41), (-1.104, 0.5621, 5.367), (-1.067, 0.3856, 5.399), (-0.9793, 0.2119, 5.447), (-0.08976, -0.3607, 5.426), (0.1392, -0.2284, 5.465), (0.3619, -0.0657, 5.49), (1.105, 0.463, 5.461), (1.044, 0.5984, 5.487), (0.9529, 0.7511, 5.495), (0.2839, 1.465, 5.437), (0.1142, 1.456, 5.415), (-0.0528, 1.441, 5.395), (0.01835, 0.8537, 5.536), (-0.07532, 1.026, 5.488), (-0.1579, 1.209, 5.447), (0.4367, 0.2021, 5.531), (0.32, 0.3536, 5.551), (0.2151, 0.5158, 5.575), (-0.06985, 0.5979, 5.594), (-0.3011, 0.433, 5.603), (-0.5723, 0.2338, 5.582), (0.6116, 0.7786, 5.485), (0.4248, 0.7173, 5.474), (0.2684, 0.705, 5.522), (-0.303, -0.4202, 5.383), (1.102, 0.3384, 5.454), (-1.063, 0.7425, 5.372), (0.4463, 1.45, 5.445), (-0.8662, 0.03957, 5.502), (0.5654, 0.05862, 5.518), (0.8577, 0.9209, 5.498), (-0.2314, 1.406, 5.407), (0.1232, 0.6902, 5.595)], [], [(0, 4, 5, 1), (1, 5, 71, 70), (4, 61, 60, 5), (5, 60, 80, 71), (0, 1, 6, 2), (2, 6, 42, 43), (1, 70, 69, 6), (6, 69, 78, 42), (0, 2, 7, 3), (3, 7, 57, 58), (2, 43, 44, 7), (7, 44, 75, 57), (0, 3, 8, 4), (4, 8, 62, 61), (3, 58, 59, 8), (8, 59, 79, 62), (9, 13, 14, 10), (10, 14, 68, 67), (13, 49, 50, 14), (14, 50, 76, 68), (9, 10, 15, 11), (11, 15, 60, 61), (10, 67, 66, 15), (15, 66, 80, 60), (9, 11, 16, 12), (12, 16, 45, 46), (11, 61, 62, 16), (16, 62, 79, 45), (9, 12, 17, 13), (13, 17, 48, 49), (12, 46, 47, 17), (17, 47, 74, 48), (18, 22, 23, 19), (19, 23, 51, 52), (22, 37, 38, 23), (23, 38, 72, 51), (18, 19, 24, 20), (20, 24, 63, 64), (19, 52, 53, 24), (24, 53, 77, 63), (18, 20, 25, 21), (21, 25, 66, 67), (20, 64, 65, 25), (25, 65, 80, 66), (18, 21, 26, 22), (22, 26, 36, 37), (21, 67, 68, 26), (26, 68, 76, 36), (27, 31, 32, 28), (28, 32, 39, 40), (31, 64, 63, 32), (32, 63, 77, 39), (27, 28, 33, 29), (29, 33, 54, 55), (28, 40, 41, 33), (33, 41, 73, 54), (27, 29, 34, 30), (30, 34, 69, 70), (29, 55, 56, 34), (34, 56, 78, 69), (27, 30, 35, 31), (31, 35, 65, 64), (30, 70, 71, 35), (35, 71, 80, 65)])
me_plane_005.materials.append(mat_leaf)
me_plane_005.use_remesh_preserve_volume = False
me_plane_005.use_remesh_preserve_attributes = False
me_plane_005.use_mirror_vertex_groups = False
me_plane_005.update()
me_plane_006 = bpy.data.meshes.new('Plane.006')
me_plane_006.from_pydata([(0.2054, -0.7782, 5.449), (0.01448, -0.8376, 5.482), (0.2794, -0.9124, 5.522), (0.4131, -0.737, 5.433), (0.1477, -0.6526, 5.405), (-0.03653, -0.7235, 5.438), (0.08133, -0.9631, 5.523), (0.4815, -0.8784, 5.49), (0.3472, -0.5961, 5.407), (-0.1267, -0.1851, 5.524), (-0.2936, -0.3034, 5.571), (0.0008539, -0.3632, 5.473), (0.04193, -0.07779, 5.489), (-0.3249, 0.03313, 5.476), (-0.4859, -0.0853, 5.538), (-0.1733, -0.4637, 5.508), (0.1818, -0.2723, 5.489), (-0.1598, 0.1271, 5.426), (-0.7624, -0.7021, 5.547), (-0.9023, -0.8487, 5.51), (-0.6382, -0.8644, 5.498), (-0.6131, -0.5623, 5.585), (-0.946, -0.4883, 5.489), (-1.066, -0.6354, 5.441), (-0.7709, -1.022, 5.467), (-0.4952, -0.7177, 5.541), (-0.8017, -0.3498, 5.545), (-0.4149, -1.256, 5.325), (-0.5096, -1.441, 5.262), (-0.3278, -1.393, 5.382), (-0.2996, -1.084, 5.423), (-0.4835, -1.128, 5.341), (-0.5942, -1.307, 5.286), (-0.4066, -1.568, 5.316), (-0.2289, -1.215, 5.448), (-0.3549, -0.9665, 5.421), (-1.023, -0.09463, 5.444), (-1.155, -0.2372, 5.396), (-1.239, -0.3965, 5.363), (-0.6892, -1.499, 5.314), (-0.5887, -1.636, 5.284), (-0.4754, -1.741, 5.299), (0.2384, -1.166, 5.479), (0.435, -1.111, 5.524), (0.6, -1.053, 5.494), (0.3699, -0.181, 5.518), (0.2106, 0.02688, 5.464), (0.007351, 0.2089, 5.396), (-0.3782, 0.3415, 5.363), (-0.5485, 0.2828, 5.395), (-0.7096, 0.1738, 5.443), (-1.173, -0.7877, 5.41), (-1.037, -0.9997, 5.476), (-0.8971, -1.188, 5.476), (-0.2509, -1.73, 5.361), (-0.1631, -1.594, 5.427), (-0.06997, -1.42, 5.431), (0.6893, -0.8346, 5.486), (0.6376, -0.6926, 5.477), (0.563, -0.5386, 5.481), (-0.1009, -0.5944, 5.498), (0.07945, -0.5116, 5.455), (0.271, -0.4414, 5.464), (-0.6776, -1.166, 5.403), (-0.5575, -0.9964, 5.452), (-0.4222, -0.8425, 5.519), (-0.3402, -0.5839, 5.567), (-0.4554, -0.4305, 5.623), (-0.6442, -0.2171, 5.597), (-0.09553, -1.06, 5.515), (-0.1598, -0.9355, 5.504), (-0.2087, -0.8241, 5.485), (-1.251, -0.5804, 5.368), (-0.3548, -1.787, 5.322), (-0.1941, 0.3248, 5.365), (0.6921, -0.9613, 5.484), (-0.8662, 0.03957, 5.499), (-0.7851, -1.347, 5.427), (0.05801, -1.26, 5.443), (0.4752, -0.3691, 5.536), (-0.271, -0.7055, 5.557)], [], [(0, 4, 5, 1), (1, 5, 71, 70), (4, 61, 60, 5), (5, 60, 80, 71), (0, 1, 6, 2), (2, 6, 42, 43), (1, 70, 69, 6), (6, 69, 78, 42), (0, 2, 7, 3), (3, 7, 57, 58), (2, 43, 44, 7), (7, 44, 75, 57), (0, 3, 8, 4), (4, 8, 62, 61), (3, 58, 59, 8), (8, 59, 79, 62), (9, 13, 14, 10), (10, 14, 68, 67), (13, 49, 50, 14), (14, 50, 76, 68), (9, 10, 15, 11), (11, 15, 60, 61), (10, 67, 66, 15), (15, 66, 80, 60), (9, 11, 16, 12), (12, 16, 45, 46), (11, 61, 62, 16), (16, 62, 79, 45), (9, 12, 17, 13), (13, 17, 48, 49), (12, 46, 47, 17), (17, 47, 74, 48), (18, 22, 23, 19), (19, 23, 51, 52), (22, 37, 38, 23), (23, 38, 72, 51), (18, 19, 24, 20), (20, 24, 63, 64), (19, 52, 53, 24), (24, 53, 77, 63), (18, 20, 25, 21), (21, 25, 66, 67), (20, 64, 65, 25), (25, 65, 80, 66), (18, 21, 26, 22), (22, 26, 36, 37), (21, 67, 68, 26), (26, 68, 76, 36), (27, 31, 32, 28), (28, 32, 39, 40), (31, 64, 63, 32), (32, 63, 77, 39), (27, 28, 33, 29), (29, 33, 54, 55), (28, 40, 41, 33), (33, 41, 73, 54), (27, 29, 34, 30), (30, 34, 69, 70), (29, 55, 56, 34), (34, 56, 78, 69), (27, 30, 35, 31), (31, 35, 65, 64), (30, 70, 71, 35), (35, 71, 80, 65)])
me_plane_006.materials.append(mat_leaf)
me_plane_006.use_remesh_preserve_volume = False
me_plane_006.use_remesh_preserve_attributes = False
me_plane_006.use_mirror_vertex_groups = False
me_plane_006.update()
me_plane_007 = bpy.data.meshes.new('Plane.007')
me_plane_007.from_pydata([(-1.823, -1.04, 5.523), (-1.835, -0.8472, 5.558), (-2.026, -1.134, 5.478), (-1.834, -1.224, 5.485), (-1.679, -0.9252, 5.556), (-1.702, -0.7304, 5.581), (-2.033, -0.947, 5.516), (-2.026, -1.299, 5.445), (-1.681, -1.116, 5.524), (-1.276, -0.5615, 5.409), (-1.318, -0.3646, 5.433), (-1.434, -0.6768, 5.489), (-1.248, -0.7556, 5.388), (-1.07, -0.4538, 5.388), (-1.106, -0.257, 5.435), (-1.474, -0.4805, 5.499), (-1.41, -0.8709, 5.472), (-1.057, -0.6431, 5.353), (-1.476, 0.231, 5.349), (-1.541, 0.428, 5.316), (-1.643, 0.1132, 5.322), (-1.42, 0.03253, 5.4), (-1.257, 0.3361, 5.387), (-1.33, 0.5099, 5.348), (-1.72, 0.3166, 5.265), (-1.579, -0.0859, 5.409), (-1.201, 0.1443, 5.435), (-2.025, -0.2487, 5.455), (-2.137, -0.0462, 5.322), (-2.22, -0.3487, 5.456), (-1.936, -0.45, 5.533), (-1.886, -0.1343, 5.41), (-1.992, 0.06996, 5.263), (-2.314, -0.1556, 5.368), (-2.13, -0.5474, 5.51), (-1.806, -0.3351, 5.522), (-0.9118, 0.2398, 5.434), (-0.9769, 0.4227, 5.386), (-1.076, 0.5696, 5.35), (-2.119, 0.2784, 5.135), (-2.269, 0.1584, 5.143), (-2.415, 0.03627, 5.197), (-2.324, -1.033, 5.456), (-2.31, -1.213, 5.425), (-2.274, -1.355, 5.401), (-1.403, -1.063, 5.452), (-1.233, -0.9477, 5.375), (-1.058, -0.8283, 5.337), (-0.816, -0.5341, 5.35), (-0.7934, -0.355, 5.386), (-0.8171, -0.1616, 5.434), (-1.415, 0.6755, 5.33), (-1.618, 0.6249, 5.304), (-1.806, 0.526, 5.257), (-2.545, -0.2586, 5.358), (-2.499, -0.4382, 5.417), (-2.42, -0.6318, 5.455), (-2.035, -1.453, 5.411), (-1.865, -1.402, 5.446), (-1.705, -1.304, 5.49), (-1.602, -0.6027, 5.592), (-1.568, -0.7983, 5.577), (-1.556, -0.9908, 5.555), (-1.869, 0.1941, 5.272), (-1.778, -0.009009, 5.378), (-1.708, -0.2081, 5.493), (-1.531, -0.2817, 5.501), (-1.373, -0.1652, 5.463), (-1.156, -0.05571, 5.488), (-2.066, -0.748, 5.559), (-1.878, -0.6488, 5.587), (-1.752, -0.5319, 5.595), (-1.222, 0.6614, 5.339), (-2.523, -0.09887, 5.278), (-0.9028, -0.6932, 5.339), (-2.186, -1.442, 5.394), (-0.8648, 0.03922, 5.489), (-1.977, 0.4026, 5.211), (-2.35, -0.8326, 5.504), (-1.563, -1.18, 5.529), (-1.659, -0.4038, 5.592)], [], [(0, 4, 5, 1), (1, 5, 71, 70), (4, 61, 60, 5), (5, 60, 80, 71), (0, 1, 6, 2), (2, 6, 42, 43), (1, 70, 69, 6), (6, 69, 78, 42), (0, 2, 7, 3), (3, 7, 57, 58), (2, 43, 44, 7), (7, 44, 75, 57), (0, 3, 8, 4), (4, 8, 62, 61), (3, 58, 59, 8), (8, 59, 79, 62), (9, 13, 14, 10), (10, 14, 68, 67), (13, 49, 50, 14), (14, 50, 76, 68), (9, 10, 15, 11), (11, 15, 60, 61), (10, 67, 66, 15), (15, 66, 80, 60), (9, 11, 16, 12), (12, 16, 45, 46), (11, 61, 62, 16), (16, 62, 79, 45), (9, 12, 17, 13), (13, 17, 48, 49), (12, 46, 47, 17), (17, 47, 74, 48), (18, 22, 23, 19), (19, 23, 51, 52), (22, 37, 38, 23), (23, 38, 72, 51), (18, 19, 24, 20), (20, 24, 63, 64), (19, 52, 53, 24), (24, 53, 77, 63), (18, 20, 25, 21), (21, 25, 66, 67), (20, 64, 65, 25), (25, 65, 80, 66), (18, 21, 26, 22), (22, 26, 36, 37), (21, 67, 68, 26), (26, 68, 76, 36), (27, 31, 32, 28), (28, 32, 39, 40), (31, 64, 63, 32), (32, 63, 77, 39), (27, 28, 33, 29), (29, 33, 54, 55), (28, 40, 41, 33), (33, 41, 73, 54), (27, 29, 34, 30), (30, 34, 69, 70), (29, 55, 56, 34), (34, 56, 78, 69), (27, 30, 35, 31), (31, 35, 65, 64), (30, 70, 71, 35), (35, 71, 80, 65)])
me_plane_007.materials.append(mat_leaf)
me_plane_007.use_remesh_preserve_volume = False
me_plane_007.use_remesh_preserve_attributes = False
me_plane_007.use_mirror_vertex_groups = False
me_plane_007.update()
me_plane_008 = bpy.data.meshes.new('Plane.008')
me_plane_008.from_pydata([(-2.579, 0.8398, 5.492), (-2.461, 0.9833, 5.519), (-2.772, 0.9854, 5.475), (-2.717, 0.693, 5.463), (-2.401, 0.6835, 5.497), (-2.293, 0.8354, 5.521), (-2.64, 1.121, 5.523), (-2.906, 0.8463, 5.429), (-2.528, 0.5279, 5.473), (-1.684, 0.09747, 5.385), (-1.567, 0.2653, 5.422), (-1.967, 0.2953, 5.387), (-1.804, -0.06458, 5.37), (-1.396, -0.09209, 5.423), (-1.274, 0.06708, 5.463), (-1.857, 0.4643, 5.447), (-2.08, 0.1253, 5.354), (-1.528, -0.2282, 5.392), (-1.223, 0.7776, 5.433), (-1.117, 0.949, 5.416), (-1.513, 0.9756, 5.526), (-1.336, 0.6067, 5.454), (-0.9402, 0.58, 5.432), (-0.8628, 0.7533, 5.405), (-1.397, 1.146, 5.504), (-1.628, 0.8049, 5.534), (-1.043, 0.4085, 5.468), (-2.156, 1.453, 5.502), (-2.056, 1.625, 5.492), (-2.319, 1.581, 5.502), (-2.257, 1.286, 5.519), (-1.987, 1.317, 5.538), (-1.881, 1.493, 5.53), (-2.226, 1.736, 5.481), (-2.416, 1.417, 5.53), (-2.094, 1.149, 5.541), (-0.7505, 0.2103, 5.443), (-0.6604, 0.3827, 5.395), (-0.6213, 0.5585, 5.363), (-1.786, 1.674, 5.51), (-1.971, 1.802, 5.474), (-2.141, 1.887, 5.461), (-2.902, 1.286, 5.441), (-3.038, 1.149, 5.389), (-3.132, 1.007, 5.364), (-2.198, -0.04624, 5.367), (-1.925, -0.2238, 5.374), (-1.666, -0.3528, 5.38), (-1.257, -0.3803, 5.363), (-1.109, -0.2788, 5.395), (-0.9818, -0.1311, 5.443), (-0.7982, 0.9275, 5.395), (-1.014, 1.121, 5.414), (-1.281, 1.317, 5.48), (-2.433, 1.857, 5.456), (-2.544, 1.737, 5.466), (-2.65, 1.583, 5.478), (-3.042, 0.7015, 5.409), (-2.876, 0.5408, 5.441), (-2.676, 0.3666, 5.456), (-2.105, 0.6615, 5.538), (-2.21, 0.5012, 5.492), (-2.324, 0.3366, 5.455), (-1.669, 1.334, 5.58), (-1.778, 1.161, 5.599), (-1.892, 0.9892, 5.598), (-1.744, 0.6342, 5.526), (-1.451, 0.436, 5.476), (-1.159, 0.2378, 5.511), (-2.518, 1.259, 5.562), (-2.353, 1.127, 5.551), (-2.193, 0.9863, 5.559), (-0.6587, 0.7396, 5.366), (-2.301, 1.914, 5.456), (-1.439, -0.4127, 5.365), (-3.143, 0.8574, 5.377), (-0.8662, 0.03957, 5.499), (-1.563, 1.51, 5.554), (-2.765, 1.426, 5.497), (-2.448, 0.1647, 5.439), (-2.001, 0.8219, 5.596)], [], [(0, 4, 5, 1), (1, 5, 71, 70), (4, 61, 60, 5), (5, 60, 80, 71), (0, 1, 6, 2), (2, 6, 42, 43), (1, 70, 69, 6), (6, 69, 78, 42), (0, 2, 7, 3), (3, 7, 57, 58), (2, 43, 44, 7), (7, 44, 75, 57), (0, 3, 8, 4), (4, 8, 62, 61), (3, 58, 59, 8), (8, 59, 79, 62), (9, 13, 14, 10), (10, 14, 68, 67), (13, 49, 50, 14), (14, 50, 76, 68), (9, 10, 15, 11), (11, 15, 60, 61), (10, 67, 66, 15), (15, 66, 80, 60), (9, 11, 16, 12), (12, 16, 45, 46), (11, 61, 62, 16), (16, 62, 79, 45), (9, 12, 17, 13), (13, 17, 48, 49), (12, 46, 47, 17), (17, 47, 74, 48), (18, 22, 23, 19), (19, 23, 51, 52), (22, 37, 38, 23), (23, 38, 72, 51), (18, 19, 24, 20), (20, 24, 63, 64), (19, 52, 53, 24), (24, 53, 77, 63), (18, 20, 25, 21), (21, 25, 66, 67), (20, 64, 65, 25), (25, 65, 80, 66), (18, 21, 26, 22), (22, 26, 36, 37), (21, 67, 68, 26), (26, 68, 76, 36), (27, 31, 32, 28), (28, 32, 39, 40), (31, 64, 63, 32), (32, 63, 77, 39), (27, 28, 33, 29), (29, 33, 54, 55), (28, 40, 41, 33), (33, 41, 73, 54), (27, 29, 34, 30), (30, 34, 69, 70), (29, 55, 56, 34), (34, 56, 78, 69), (27, 30, 35, 31), (31, 35, 65, 64), (30, 70, 71, 35), (35, 71, 80, 65)])
me_plane_008.materials.append(mat_leaf)
me_plane_008.use_remesh_preserve_volume = False
me_plane_008.use_remesh_preserve_attributes = False
me_plane_008.use_mirror_vertex_groups = False
me_plane_008.update()
me_plane_009 = bpy.data.meshes.new('Plane.009')
me_plane_009.from_pydata([(-0.7441, 1.599, 5.503), (-0.5277, 1.525, 5.472), (-0.7705, 1.837, 5.586), (-0.9661, 1.721, 5.513), (-0.7701, 1.42, 5.495), (-0.558, 1.347, 5.493), (-0.5648, 1.755, 5.563), (-0.9621, 1.947, 5.57), (-0.995, 1.534, 5.492), (-1.105, 0.8062, 5.496), (-0.9004, 0.7552, 5.545), (-0.9779, 1.063, 5.526), (-1.306, 0.8633, 5.457), (-1.186, 0.4815, 5.454), (-0.9931, 0.4285, 5.505), (-0.7682, 1.006, 5.562), (-1.195, 1.136, 5.49), (-1.362, 0.5533, 5.414), (-0.3019, 0.633, 5.503), (-0.1094, 0.6048, 5.466), (-0.1809, 0.9057, 5.501), (-0.4974, 0.6682, 5.549), (-0.3925, 0.3101, 5.454), (-0.2028, 0.303, 5.414), (0.005512, 0.8853, 5.479), (-0.3711, 0.9312, 5.541), (-0.59, 0.3415, 5.505), (0.04512, 1.48, 5.437), (0.2164, 1.493, 5.467), (0.01646, 1.708, 5.496), (-0.1335, 1.473, 5.44), (0.01518, 1.292, 5.434), (0.1905, 1.299, 5.459), (0.1874, 1.709, 5.507), (-0.1653, 1.703, 5.506), (-0.1661, 1.294, 5.447), (-0.6646, -0.003957, 5.443), (-0.471, -0.02317, 5.395), (-0.2933, 0.006229, 5.363), (0.3631, 1.318, 5.497), (0.3852, 1.518, 5.505), (0.3523, 1.712, 5.527), (-0.6139, 2.12, 5.644), (-0.7956, 2.209, 5.63), (-0.9485, 2.266, 5.586), (-1.417, 1.213, 5.463), (-1.504, 0.9215, 5.435), (-1.529, 0.6346, 5.393), (-1.402, 0.2456, 5.363), (-1.252, 0.1455, 5.395), (-1.068, 0.08309, 5.443), (-0.01715, 0.3081, 5.393), (0.08303, 0.5788, 5.443), (0.1903, 0.8671, 5.474), (0.1398, 1.989, 5.516), (-0.0257, 2.037, 5.516), (-0.2138, 2.047, 5.55), (-1.142, 2.08, 5.526), (-1.184, 1.884, 5.491), (-1.225, 1.682, 5.471), (-0.6442, 1.192, 5.579), (-0.8536, 1.257, 5.561), (-1.074, 1.351, 5.535), (0.1136, 1.11, 5.503), (-0.06702, 1.117, 5.499), (-0.2523, 1.131, 5.53), (-0.5667, 0.9643, 5.599), (-0.6969, 0.7097, 5.598), (-0.7916, 0.385, 5.561), (-0.3587, 1.712, 5.554), (-0.3245, 1.483, 5.485), (-0.3579, 1.311, 5.503), (-0.1393, 0.1086, 5.365), (0.2709, 1.883, 5.528), (-1.5, 0.4024, 5.365), (-1.068, 2.231, 5.552), (-0.8662, 0.03957, 5.499), (0.2914, 1.112, 5.524), (-0.413, 2.06, 5.628), (-1.303, 1.463, 5.505), (-0.4453, 1.156, 5.598)], [], [(0, 4, 5, 1), (1, 5, 71, 70), (4, 61, 60, 5), (5, 60, 80, 71), (0, 1, 6, 2), (2, 6, 42, 43), (1, 70, 69, 6), (6, 69, 78, 42), (0, 2, 7, 3), (3, 7, 57, 58), (2, 43, 44, 7), (7, 44, 75, 57), (0, 3, 8, 4), (4, 8, 62, 61), (3, 58, 59, 8), (8, 59, 79, 62), (9, 13, 14, 10), (10, 14, 68, 67), (13, 49, 50, 14), (14, 50, 76, 68), (9, 10, 15, 11), (11, 15, 60, 61), (10, 67, 66, 15), (15, 66, 80, 60), (9, 11, 16, 12), (12, 16, 45, 46), (11, 61, 62, 16), (16, 62, 79, 45), (9, 12, 17, 13), (13, 17, 48, 49), (12, 46, 47, 17), (17, 47, 74, 48), (18, 22, 23, 19), (19, 23, 51, 52), (22, 37, 38, 23), (23, 38, 72, 51), (18, 19, 24, 20), (20, 24, 63, 64), (19, 52, 53, 24), (24, 53, 77, 63), (18, 20, 25, 21), (21, 25, 66, 67), (20, 64, 65, 25), (25, 65, 80, 66), (18, 21, 26, 22), (22, 26, 36, 37), (21, 67, 68, 26), (26, 68, 76, 36), (27, 31, 32, 28), (28, 32, 39, 40), (31, 64, 63, 32), (32, 63, 77, 39), (27, 28, 33, 29), (29, 33, 54, 55), (28, 40, 41, 33), (33, 41, 73, 54), (27, 29, 34, 30), (30, 34, 69, 70), (29, 55, 56, 34), (34, 56, 78, 69), (27, 30, 35, 31), (31, 35, 65, 64), (30, 70, 71, 35), (35, 71, 80, 65)])
me_plane_009.materials.append(mat_leaf)
me_plane_009.use_remesh_preserve_volume = False
me_plane_009.use_remesh_preserve_attributes = False
me_plane_009.use_mirror_vertex_groups = False
me_plane_009.update()
me_plane_014 = bpy.data.meshes.new('Plane.014')
me_plane_014.from_pydata([(-0.289, -0.8236, 4.672), (-0.4654, -0.8458, 4.792), (-0.2662, -1.004, 4.569), (-0.1141, -0.8491, 4.613), (-0.3209, -0.7026, 4.801), (-0.4967, -0.714, 4.914), (-0.4361, -1.026, 4.654), (-0.1032, -1.007, 4.55), (-0.1435, -0.737, 4.72), (-0.4787, -0.2552, 5.232), (-0.7022, -0.1925, 5.326), (-0.412, -0.4812, 5.062), (-0.2854, -0.3123, 5.127), (-0.6016, 0.07514, 5.359), (-0.8294, 0.1415, 5.416), (-0.5909, -0.4667, 5.15), (-0.2318, -0.5009, 4.997), (-0.3819, -0.03547, 5.255), (-1.3, -0.3653, 5.26), (-1.477, -0.5062, 5.17), (-1.173, -0.59, 5.141), (-1.119, -0.2407, 5.33), (-1.407, -0.09481, 5.35), (-1.557, -0.2589, 5.252), (-1.37, -0.7004, 5.098), (-0.9789, -0.5038, 5.196), (-1.238, 0.05343, 5.409), (-0.9584, -1.043, 4.925), (-1.106, -1.143, 4.817), (-0.9133, -1.214, 4.734), (-0.804, -0.9676, 4.973), (-1.002, -0.8944, 5.025), (-1.168, -0.9953, 4.936), (-1.049, -1.298, 4.697), (-0.7655, -1.141, 4.761), (-0.8382, -0.8214, 5.06), (-1.291, 0.2585, 5.3), (-1.461, 0.1371, 5.275), (-1.6, -0.008434, 5.244), (-1.354, -1.124, 4.949), (-1.266, -1.276, 4.823), (-1.189, -1.405, 4.765), (-0.3968, -1.288, 4.594), (-0.236, -1.273, 4.601), (-0.09139, -1.242, 4.596), (-0.04624, -0.5274, 4.989), (-0.1024, -0.3353, 5.088), (-0.1849, -0.1119, 5.191), (-0.4819, 0.2475, 5.275), (-0.6755, 0.3319, 5.3), (-0.8866, 0.3606, 5.309), (-1.713, -0.3838, 5.182), (-1.67, -0.6018, 5.139), (-1.583, -0.7908, 5.114), (-0.9878, -1.506, 4.687), (-0.8585, -1.46, 4.625), (-0.7152, -1.389, 4.59), (0.06547, -1.034, 4.598), (0.07087, -0.9029, 4.63), (0.04433, -0.7898, 4.706), (-0.5354, -0.6088, 5.049), (-0.3611, -0.6086, 4.969), (-0.1838, -0.6406, 4.894), (-1.258, -0.8525, 5.065), (-1.067, -0.7551, 5.086), (-0.8866, -0.6883, 5.112), (-0.7855, -0.4648, 5.24), (-0.927, -0.172, 5.385), (-1.05, 0.1444, 5.455), (-0.6093, -1.072, 4.77), (-0.6406, -0.8985, 4.939), (-0.6694, -0.7612, 5.032), (-1.693, -0.1772, 5.215), (-1.1, -1.493, 4.739), (-0.3171, 0.09929, 5.237), (0.01582, -1.165, 4.595), (-1.1, 0.3394, 5.334), (-1.472, -0.9608, 5.096), (-0.5645, -1.316, 4.614), (0.002218, -0.68, 4.872), (-0.7099, -0.6452, 5.123)], [], [(0, 4, 5, 1), (1, 5, 71, 70), (4, 61, 60, 5), (5, 60, 80, 71), (0, 1, 6, 2), (2, 6, 42, 43), (1, 70, 69, 6), (6, 69, 78, 42), (0, 2, 7, 3), (3, 7, 57, 58), (2, 43, 44, 7), (7, 44, 75, 57), (0, 3, 8, 4), (4, 8, 62, 61), (3, 58, 59, 8), (8, 59, 79, 62), (9, 13, 14, 10), (10, 14, 68, 67), (13, 49, 50, 14), (14, 50, 76, 68), (9, 10, 15, 11), (11, 15, 60, 61), (10, 67, 66, 15), (15, 66, 80, 60), (9, 11, 16, 12), (12, 16, 45, 46), (11, 61, 62, 16), (16, 62, 79, 45), (9, 12, 17, 13), (13, 17, 48, 49), (12, 46, 47, 17), (17, 47, 74, 48), (18, 22, 23, 19), (19, 23, 51, 52), (22, 37, 38, 23), (23, 38, 72, 51), (18, 19, 24, 20), (20, 24, 63, 64), (19, 52, 53, 24), (24, 53, 77, 63), (18, 20, 25, 21), (21, 25, 66, 67), (20, 64, 65, 25), (25, 65, 80, 66), (18, 21, 26, 22), (22, 26, 36, 37), (21, 67, 68, 26), (26, 68, 76, 36), (27, 31, 32, 28), (28, 32, 39, 40), (31, 64, 63, 32), (32, 63, 77, 39), (27, 28, 33, 29), (29, 33, 54, 55), (28, 40, 41, 33), (33, 41, 73, 54), (27, 29, 34, 30), (30, 34, 69, 70), (29, 55, 56, 34), (34, 56, 78, 69), (27, 30, 35, 31), (31, 35, 65, 64), (30, 70, 71, 35), (35, 71, 80, 65)])
me_plane_014.materials.append(mat_leaf)
me_plane_014.use_remesh_preserve_volume = False
me_plane_014.use_remesh_preserve_attributes = False
me_plane_014.use_mirror_vertex_groups = False
me_plane_014.update()
me_plane_015 = bpy.data.meshes.new('Plane.015')
me_plane_015.from_pydata([(-1.023, 1.319, 4.449), (-0.8717, 1.245, 4.583), (-0.9254, 1.45, 4.319), (-1.141, 1.439, 4.369), (-1.074, 1.232, 4.598), (-0.9307, 1.149, 4.725), (-0.78, 1.374, 4.416), (-1.048, 1.553, 4.282), (-1.189, 1.356, 4.495), (-1.235, 0.8751, 5.106), (-1.103, 0.7026, 5.23), (-1.143, 1.056, 4.897), (-1.347, 1.022, 4.974), (-1.352, 0.5727, 5.293), (-1.22, 0.3881, 5.383), (-1.014, 0.9468, 5.005), (-1.269, 1.173, 4.812), (-1.45, 0.7767, 5.151), (-0.5363, 0.4384, 5.202), (-0.312, 0.4144, 5.11), (-0.4906, 0.666, 5.037), (-0.7533, 0.4733, 5.271), (-0.628, 0.1843, 5.342), (-0.409, 0.1932, 5.237), (-0.2692, 0.6145, 4.998), (-0.6932, 0.7352, 5.084), (-0.8512, 0.1919, 5.406), (-0.3658, 1.102, 4.735), (-0.1903, 1.063, 4.628), (-0.2932, 1.224, 4.516), (-0.5312, 1.153, 4.777), (-0.4263, 0.9815, 4.86), (-0.2366, 0.9352, 4.774), (-0.1359, 1.193, 4.481), (-0.4526, 1.269, 4.539), (-0.5979, 1.038, 4.888), (-0.9455, -0.01528, 5.334), (-0.7378, -0.03731, 5.309), (-0.5385, -0.02274, 5.271), (-0.01102, 0.9146, 4.787), (0.01817, 1.062, 4.631), (0.04096, 1.197, 4.546), (-0.6422, 1.583, 4.314), (-0.7747, 1.676, 4.306), (-0.9051, 1.744, 4.291), (-1.393, 1.31, 4.78), (-1.473, 1.149, 4.913), (-1.552, 0.9477, 5.056), (-1.556, 0.5048, 5.224), (-1.463, 0.3227, 5.282), (-1.32, 0.1683, 5.317), (-0.2105, 0.1744, 5.165), (-0.1035, 0.3573, 5.086), (-0.04862, 0.5498, 5.023), (-0.04844, 1.387, 4.433), (-0.1783, 1.423, 4.366), (-0.3337, 1.455, 4.327), (-1.159, 1.689, 4.308), (-1.247, 1.6, 4.359), (-1.298, 1.513, 4.453), (-0.9665, 1.07, 4.878), (-1.101, 1.166, 4.781), (-1.217, 1.29, 4.684), (-0.2571, 0.7939, 4.932), (-0.4654, 0.8468, 4.948), (-0.6459, 0.9169, 4.964), (-0.865, 0.8375, 5.114), (-0.9435, 0.5547, 5.315), (-1.052, 0.252, 5.444), (-0.6162, 1.318, 4.542), (-0.7012, 1.199, 4.737), (-0.7661, 1.095, 4.852), (-0.3592, 0.03913, 5.227), (0.02961, 1.315, 4.498), (-1.587, 0.714, 5.148), (-1.036, 1.755, 4.29), (-1.143, 0.0527, 5.361), (-0.02373, 0.7445, 4.968), (-0.4959, 1.501, 4.346), (-1.334, 1.434, 4.638), (-0.8084, 0.9994, 4.963)], [], [(0, 4, 5, 1), (1, 5, 71, 70), (4, 61, 60, 5), (5, 60, 80, 71), (0, 1, 6, 2), (2, 6, 42, 43), (1, 70, 69, 6), (6, 69, 78, 42), (0, 2, 7, 3), (3, 7, 57, 58), (2, 43, 44, 7), (7, 44, 75, 57), (0, 3, 8, 4), (4, 8, 62, 61), (3, 58, 59, 8), (8, 59, 79, 62), (9, 13, 14, 10), (10, 14, 68, 67), (13, 49, 50, 14), (14, 50, 76, 68), (9, 10, 15, 11), (11, 15, 60, 61), (10, 67, 66, 15), (15, 66, 80, 60), (9, 11, 16, 12), (12, 16, 45, 46), (11, 61, 62, 16), (16, 62, 79, 45), (9, 12, 17, 13), (13, 17, 48, 49), (12, 46, 47, 17), (17, 47, 74, 48), (18, 22, 23, 19), (19, 23, 51, 52), (22, 37, 38, 23), (23, 38, 72, 51), (18, 19, 24, 20), (20, 24, 63, 64), (19, 52, 53, 24), (24, 53, 77, 63), (18, 20, 25, 21), (21, 25, 66, 67), (20, 64, 65, 25), (25, 65, 80, 66), (18, 21, 26, 22), (22, 26, 36, 37), (21, 67, 68, 26), (26, 68, 76, 36), (27, 31, 32, 28), (28, 32, 39, 40), (31, 64, 63, 32), (32, 63, 77, 39), (27, 28, 33, 29), (29, 33, 54, 55), (28, 40, 41, 33), (33, 41, 73, 54), (27, 29, 34, 30), (30, 34, 69, 70), (29, 55, 56, 34), (34, 56, 78, 69), (27, 30, 35, 31), (31, 35, 65, 64), (30, 70, 71, 35), (35, 71, 80, 65)])
me_plane_015.materials.append(mat_leaf)
me_plane_015.use_remesh_preserve_volume = False
me_plane_015.use_remesh_preserve_attributes = False
me_plane_015.use_mirror_vertex_groups = False
me_plane_015.update()
me_plane_012 = bpy.data.meshes.new('Plane.012')
me_plane_012.from_pydata([(-2.026, -0.2016, 4.338), (-2.027, -0.02986, 4.467), (-2.166, -0.1615, 4.188), (-2.086, -0.3572, 4.255), (-1.945, -0.2138, 4.498), (-1.934, -0.046, 4.622), (-2.158, 0.004596, 4.282), (-2.214, -0.3141, 4.15), (-2.007, -0.3684, 4.391), (-1.619, -0.2201, 5.049), (-1.52, -0.03161, 5.181), (-1.794, -0.2054, 4.818), (-1.699, -0.3819, 4.912), (-1.319, -0.2156, 5.275), (-1.205, -0.02357, 5.373), (-1.751, -0.04296, 4.926), (-1.848, -0.3678, 4.73), (-1.457, -0.3846, 5.12), (-1.471, 0.5908, 5.139), (-1.516, 0.806, 5.034), (-1.678, 0.547, 4.949), (-1.435, 0.378, 5.22), (-1.22, 0.6006, 5.31), (-1.292, 0.7985, 5.19), (-1.704, 0.7708, 4.9), (-1.677, 0.3346, 5.003), (-1.156, 0.3915, 5.389), (-2.091, 0.4981, 4.596), (-2.103, 0.6727, 4.482), (-2.203, 0.5155, 4.361), (-2.085, 0.3268, 4.645), (-1.972, 0.4886, 4.736), (-1.986, 0.6796, 4.643), (-2.225, 0.6723, 4.318), (-2.191, 0.3514, 4.391), (-1.968, 0.3092, 4.772), (-0.9217, 0.3754, 5.346), (-0.9714, 0.5764, 5.309), (-1.05, 0.756, 5.255), (-2.048, 0.8979, 4.641), (-2.176, 0.8677, 4.47), (-2.299, 0.8381, 4.37), (-2.389, 0.05497, 4.149), (-2.427, -0.102, 4.142), (-2.443, -0.2486, 4.129), (-1.928, -0.534, 4.694), (-1.766, -0.5463, 4.848), (-1.568, -0.544, 5.016), (-1.176, -0.3841, 5.228), (-1.047, -0.2297, 5.297), (-0.9583, -0.04017, 5.338), (-1.336, 0.9882, 5.106), (-1.534, 1.02, 5.001), (-1.724, 1.001, 4.916), (-2.43, 0.6832, 4.245), (-2.41, 0.5469, 4.184), (-2.381, 0.3891, 4.153), (-2.305, -0.4651, 4.169), (-2.198, -0.5142, 4.236), (-2.109, -0.5279, 4.342), (-1.866, -0.04657, 4.784), (-1.897, -0.2098, 4.688), (-1.959, -0.3652, 4.588), (-1.866, 0.7159, 4.815), (-1.844, 0.5031, 4.84), (-1.848, 0.31, 4.863), (-1.715, 0.1386, 5.035), (-1.449, 0.1727, 5.269), (-1.145, 0.1833, 5.436), (-2.18, 0.181, 4.4), (-2.063, 0.1503, 4.612), (-1.958, 0.1306, 4.742), (-1.166, 0.8998, 5.192), (-2.399, 0.7837, 4.311), (-1.35, -0.4899, 5.133), (-2.407, -0.3749, 4.136), (-0.9185, 0.1674, 5.38), (-1.907, 0.9525, 4.839), (-2.368, 0.2221, 4.179), (-2.046, -0.5273, 4.535), (-1.867, 0.1288, 4.865)], [], [(0, 4, 5, 1), (1, 5, 71, 70), (4, 61, 60, 5), (5, 60, 80, 71), (0, 1, 6, 2), (2, 6, 42, 43), (1, 70, 69, 6), (6, 69, 78, 42), (0, 2, 7, 3), (3, 7, 57, 58), (2, 43, 44, 7), (7, 44, 75, 57), (0, 3, 8, 4), (4, 8, 62, 61), (3, 58, 59, 8), (8, 59, 79, 62), (9, 13, 14, 10), (10, 14, 68, 67), (13, 49, 50, 14), (14, 50, 76, 68), (9, 10, 15, 11), (11, 15, 60, 61), (10, 67, 66, 15), (15, 66, 80, 60), (9, 11, 16, 12), (12, 16, 45, 46), (11, 61, 62, 16), (16, 62, 79, 45), (9, 12, 17, 13), (13, 17, 48, 49), (12, 46, 47, 17), (17, 47, 74, 48), (18, 22, 23, 19), (19, 23, 51, 52), (22, 37, 38, 23), (23, 38, 72, 51), (18, 19, 24, 20), (20, 24, 63, 64), (19, 52, 53, 24), (24, 53, 77, 63), (18, 20, 25, 21), (21, 25, 66, 67), (20, 64, 65, 25), (25, 65, 80, 66), (18, 21, 26, 22), (22, 26, 36, 37), (21, 67, 68, 26), (26, 68, 76, 36), (27, 31, 32, 28), (28, 32, 39, 40), (31, 64, 63, 32), (32, 63, 77, 39), (27, 28, 33, 29), (29, 33, 54, 55), (28, 40, 41, 33), (33, 41, 73, 54), (27, 29, 34, 30), (30, 34, 69, 70), (29, 55, 56, 34), (34, 56, 78, 69), (27, 30, 35, 31), (31, 35, 65, 64), (30, 70, 71, 35), (35, 71, 80, 65)])
me_plane_012.materials.append(mat_leaf)
me_plane_012.use_remesh_preserve_volume = False
me_plane_012.use_remesh_preserve_attributes = False
me_plane_012.use_mirror_vertex_groups = False
me_plane_012.update()

# ---- objects
ob_trunk = bpy.data.objects.new('Trunk', me_cylinder)
ob_leaf = bpy.data.objects.new('Leaf', me_plane_016)
ob_leaf_001 = bpy.data.objects.new('Leaf.001', me_plane_001)
ob_leaf_002 = bpy.data.objects.new('Leaf.002', me_plane)
ob_leaf_003 = bpy.data.objects.new('Leaf.003', me_plane_003)
ob_leaf_004 = bpy.data.objects.new('Leaf.004', me_plane_002)
ob_leaf_005 = bpy.data.objects.new('Leaf.005', me_plane_004)
ob_leaf_006 = bpy.data.objects.new('Leaf.006', me_plane_005)
ob_leaf_007 = bpy.data.objects.new('Leaf.007', me_plane_006)
ob_leaf_008 = bpy.data.objects.new('Leaf.008', me_plane_007)
ob_leaf_009 = bpy.data.objects.new('Leaf.009', me_plane_008)
ob_leaf_010 = bpy.data.objects.new('Leaf.010', me_plane_009)
ob_leaf_011 = bpy.data.objects.new('Leaf.011', me_plane_014)
ob_leaf_012 = bpy.data.objects.new('Leaf.012', me_plane_015)
ob_leaf_013 = bpy.data.objects.new('Leaf.013', me_plane_012)

# ---- transforms, parenting, visibility, modifiers, constraints
ob_trunk.location = (0.0, 0.0, 0.0)
ob_trunk.lineart.crease_threshold = 0.0
ob_leaf.parent = ob_trunk
ob_leaf.location = (0.0, 0.0, 0.0)
ob_leaf.lineart.crease_threshold = 0.0
_m = ob_leaf.modifiers.new('Displace', 'DISPLACE')
_m.strength = 0.4
ob_leaf_001.parent = ob_trunk
ob_leaf_001.location = (0.0, 0.0, 0.0)
ob_leaf_001.lineart.crease_threshold = 0.0
_m = ob_leaf_001.modifiers.new('Displace', 'DISPLACE')
_m.strength = 0.4
ob_leaf_002.parent = ob_trunk
ob_leaf_002.location = (0.0, 0.0, 0.0)
ob_leaf_002.lineart.crease_threshold = 0.0
_m = ob_leaf_002.modifiers.new('Displace', 'DISPLACE')
_m.strength = 0.4
ob_leaf_003.parent = ob_trunk
ob_leaf_003.location = (0.0, 0.0, 0.0)
ob_leaf_003.lineart.crease_threshold = 0.0
_m = ob_leaf_003.modifiers.new('Displace', 'DISPLACE')
_m.strength = 0.4
ob_leaf_004.parent = ob_trunk
ob_leaf_004.location = (0.0, 0.0, 0.0)
ob_leaf_004.lineart.crease_threshold = 0.0
_m = ob_leaf_004.modifiers.new('Displace', 'DISPLACE')
_m.strength = 0.4
ob_leaf_005.parent = ob_trunk
ob_leaf_005.location = (0.0, 0.0, 0.0)
ob_leaf_005.lineart.crease_threshold = 0.0
_m = ob_leaf_005.modifiers.new('Displace', 'DISPLACE')
_m.strength = 0.4
ob_leaf_006.parent = ob_trunk
ob_leaf_006.location = (0.0, 0.0, 0.0)
ob_leaf_006.lineart.crease_threshold = 0.0
_m = ob_leaf_006.modifiers.new('Displace', 'DISPLACE')
_m.strength = 0.4
ob_leaf_007.parent = ob_trunk
ob_leaf_007.location = (0.0, 0.0, 0.0)
ob_leaf_007.lineart.crease_threshold = 0.0
_m = ob_leaf_007.modifiers.new('Displace', 'DISPLACE')
_m.strength = 0.4
ob_leaf_008.parent = ob_trunk
ob_leaf_008.location = (0.0, 0.0, 0.0)
ob_leaf_008.lineart.crease_threshold = 0.0
_m = ob_leaf_008.modifiers.new('Displace', 'DISPLACE')
_m.strength = 0.4
ob_leaf_009.parent = ob_trunk
ob_leaf_009.location = (0.0, 0.0, 0.0)
ob_leaf_009.lineart.crease_threshold = 0.0
_m = ob_leaf_009.modifiers.new('Displace', 'DISPLACE')
_m.strength = 0.4
ob_leaf_010.parent = ob_trunk
ob_leaf_010.location = (0.0, 0.0, 0.0)
ob_leaf_010.lineart.crease_threshold = 0.0
_m = ob_leaf_010.modifiers.new('Displace', 'DISPLACE')
_m.strength = 0.4
ob_leaf_011.parent = ob_trunk
ob_leaf_011.location = (0.0, 0.0, 0.0)
ob_leaf_011.lineart.crease_threshold = 0.0
_m = ob_leaf_011.modifiers.new('Displace', 'DISPLACE')
_m.strength = 0.4
ob_leaf_012.parent = ob_trunk
ob_leaf_012.location = (0.0, 0.0, 0.0)
ob_leaf_012.lineart.crease_threshold = 0.0
_m = ob_leaf_012.modifiers.new('Displace', 'DISPLACE')
_m.strength = 0.4
ob_leaf_013.parent = ob_trunk
ob_leaf_013.location = (0.0, 0.0, 0.0)
ob_leaf_013.lineart.crease_threshold = 0.0
_m = ob_leaf_013.modifiers.new('Displace', 'DISPLACE')
_m.strength = 0.4

# ---- collection membership
col_collection_1.objects.link(ob_trunk)
col_collection_1.objects.link(ob_leaf)
col_collection_1.objects.link(ob_leaf_001)
col_collection_1.objects.link(ob_leaf_002)
col_collection_1.objects.link(ob_leaf_003)
col_collection_1.objects.link(ob_leaf_004)
col_collection_1.objects.link(ob_leaf_005)
col_collection_1.objects.link(ob_leaf_006)
col_collection_1.objects.link(ob_leaf_007)
col_collection_1.objects.link(ob_leaf_008)
col_collection_1.objects.link(ob_leaf_009)
col_collection_1.objects.link(ob_leaf_010)
col_collection_1.objects.link(ob_leaf_011)
col_collection_1.objects.link(ob_leaf_012)
col_collection_1.objects.link(ob_leaf_013)

# ---- scene / render settings (as saved in the file)
scene.frame_start = 1; scene.frame_end = 250; scene.frame_set(122)
scene.render.engine = 'CYCLES'
scene.render.resolution_percentage = 50
scene.render.dither_intensity = 0.0
scene.cycles.use_denoising = False
scene.cycles.samples = 256
scene.cycles.sampling_pattern = 'TABULATED_SOBOL'
scene.cycles.use_adaptive_sampling = False
scene.cycles.use_light_tree = False
scene.cycles.blur_glossy = 0.0
scene.cycles.sample_clamp_indirect = 0.0
scene.view_settings.view_transform = 'Standard'
bpy.context.view_layer.update()

# ---- added for rendering (the .blend has no active camera and no usable light): camera, sun
cam_auto = bpy.data.cameras.new('AutoCamera')
cam_auto.lens = 50.0
cam_auto.sensor_width = 36.0
cam_auto.clip_end = 1000.0
ob_auto_camera = bpy.data.objects.new('AutoCamera', cam_auto)
scene.collection.objects.link(ob_auto_camera)
ob_auto_camera.location = (7.0218, -8.97523, 9.08367)
ob_auto_camera.rotation_euler = (1.09748, -7.21219e-08, 0.694738)
scene.camera = ob_auto_camera
light_auto_sun = bpy.data.lights.new('AutoSun', 'SUN')
light_auto_sun.energy = 3.0
light_auto_sun.angle = 0.0523599
ob_auto_sun = bpy.data.objects.new('AutoSun', light_auto_sun)
scene.collection.objects.link(ob_auto_sun)
ob_auto_sun.rotation_euler = (0.872665, 0.174533, 0.523599)
bpy.context.view_layer.update()
